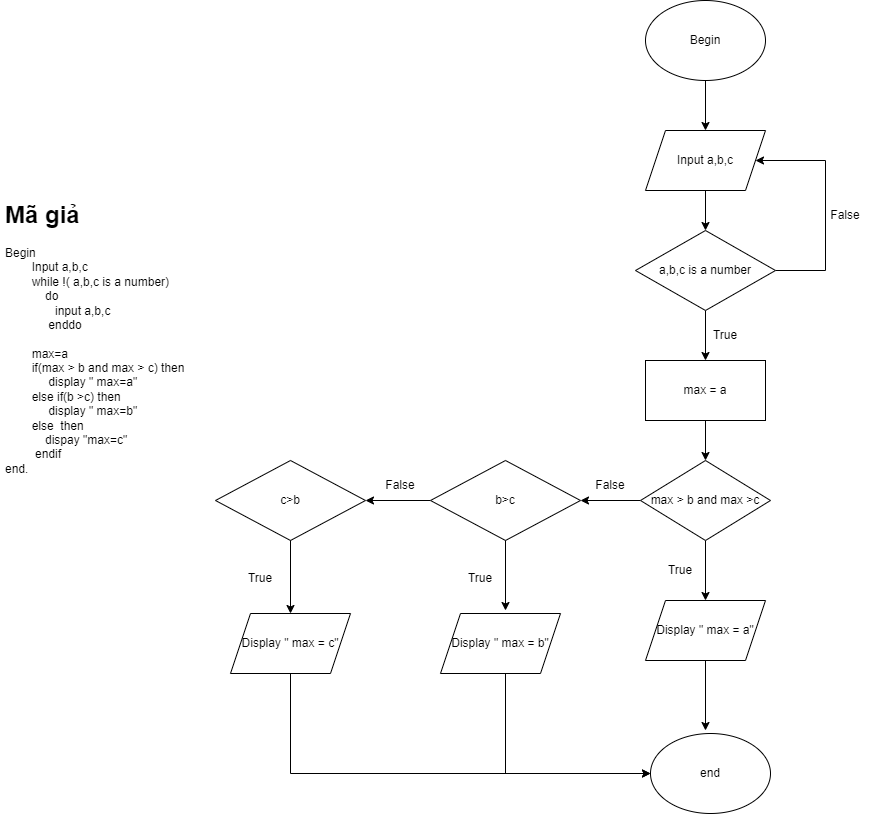

The diagram above was exported from draw.io. Its source (the exported page's mxGraphModel, read from the mxfile embedded in the PNG):
<mxGraphModel dx="1707" dy="484" grid="1" gridSize="10" guides="1" tooltips="1" connect="1" arrows="1" fold="1" page="1" pageScale="1" pageWidth="827" pageHeight="1169" math="0" shadow="0">
  <root>
    <mxCell id="0" />
    <mxCell id="1" parent="0" />
    <mxCell id="VAZiSslqWkIEIIJAdXG1-2" style="edgeStyle=orthogonalEdgeStyle;rounded=0;orthogonalLoop=1;jettySize=auto;html=1;" edge="1" parent="1" source="VAZiSslqWkIEIIJAdXG1-1">
      <mxGeometry relative="1" as="geometry">
        <mxPoint x="400" y="160" as="targetPoint" />
      </mxGeometry>
    </mxCell>
    <mxCell id="VAZiSslqWkIEIIJAdXG1-1" value="Begin" style="ellipse;whiteSpace=wrap;html=1;" vertex="1" parent="1">
      <mxGeometry x="340" y="30" width="120" height="80" as="geometry" />
    </mxCell>
    <mxCell id="VAZiSslqWkIEIIJAdXG1-4" style="edgeStyle=orthogonalEdgeStyle;rounded=0;orthogonalLoop=1;jettySize=auto;html=1;" edge="1" parent="1" source="VAZiSslqWkIEIIJAdXG1-3">
      <mxGeometry relative="1" as="geometry">
        <mxPoint x="400" y="260" as="targetPoint" />
      </mxGeometry>
    </mxCell>
    <mxCell id="VAZiSslqWkIEIIJAdXG1-3" value="Input a,b,c" style="shape=parallelogram;perimeter=parallelogramPerimeter;whiteSpace=wrap;html=1;fixedSize=1;" vertex="1" parent="1">
      <mxGeometry x="340" y="160" width="120" height="60" as="geometry" />
    </mxCell>
    <mxCell id="VAZiSslqWkIEIIJAdXG1-6" style="edgeStyle=orthogonalEdgeStyle;rounded=0;orthogonalLoop=1;jettySize=auto;html=1;exitX=0.5;exitY=1;exitDx=0;exitDy=0;" edge="1" parent="1" source="VAZiSslqWkIEIIJAdXG1-5">
      <mxGeometry relative="1" as="geometry">
        <mxPoint x="400" y="390" as="targetPoint" />
      </mxGeometry>
    </mxCell>
    <mxCell id="VAZiSslqWkIEIIJAdXG1-116" style="edgeStyle=orthogonalEdgeStyle;rounded=0;orthogonalLoop=1;jettySize=auto;html=1;" edge="1" parent="1" source="VAZiSslqWkIEIIJAdXG1-5" target="VAZiSslqWkIEIIJAdXG1-3">
      <mxGeometry relative="1" as="geometry">
        <Array as="points">
          <mxPoint x="520" y="300" />
          <mxPoint x="520" y="190" />
        </Array>
      </mxGeometry>
    </mxCell>
    <mxCell id="VAZiSslqWkIEIIJAdXG1-5" value="a,b,c is a number" style="rhombus;whiteSpace=wrap;html=1;" vertex="1" parent="1">
      <mxGeometry x="330" y="260" width="140" height="80" as="geometry" />
    </mxCell>
    <mxCell id="VAZiSslqWkIEIIJAdXG1-8" style="edgeStyle=orthogonalEdgeStyle;rounded=0;orthogonalLoop=1;jettySize=auto;html=1;exitX=0.5;exitY=1;exitDx=0;exitDy=0;" edge="1" parent="1" source="VAZiSslqWkIEIIJAdXG1-7">
      <mxGeometry relative="1" as="geometry">
        <mxPoint x="400" y="490" as="targetPoint" />
      </mxGeometry>
    </mxCell>
    <mxCell id="VAZiSslqWkIEIIJAdXG1-7" value="max = a" style="rounded=0;whiteSpace=wrap;html=1;" vertex="1" parent="1">
      <mxGeometry x="340" y="390" width="120" height="60" as="geometry" />
    </mxCell>
    <mxCell id="VAZiSslqWkIEIIJAdXG1-74" value="&lt;h1&gt;Mã giả&lt;/h1&gt;&lt;div&gt;Begin&lt;/div&gt;&lt;div&gt;&lt;span style=&quot;white-space: pre;&quot;&gt;&#09;&lt;/span&gt;Input a,b,c&lt;br&gt;&lt;/div&gt;&lt;div&gt;&lt;span style=&quot;white-space: pre;&quot;&gt;&#09;&lt;/span&gt;while !( a,b,c is a number)&amp;nbsp;&lt;/div&gt;&lt;div&gt;&amp;nbsp; &amp;nbsp; &amp;nbsp; &amp;nbsp; &amp;nbsp; &amp;nbsp; do&amp;nbsp;&lt;/div&gt;&lt;div&gt;&amp;nbsp; &amp;nbsp; &amp;nbsp; &amp;nbsp; &amp;nbsp; &amp;nbsp; &amp;nbsp; &amp;nbsp;input a,b,c&lt;/div&gt;&lt;div&gt;&amp;nbsp; &amp;nbsp; &amp;nbsp; &amp;nbsp; &amp;nbsp; &amp;nbsp; &amp;nbsp;enddo&lt;/div&gt;&lt;div&gt;&lt;br&gt;&lt;/div&gt;&lt;div&gt;&lt;span style=&quot;white-space: pre;&quot;&gt;&#09;&lt;/span&gt;max=a&lt;/div&gt;&lt;div&gt;&lt;span style=&quot;white-space: pre;&quot;&gt;&#09;&lt;/span&gt;&lt;span style=&quot;white-space: pre;&quot;&gt;i&lt;/span&gt;f(max &amp;gt; b and max &amp;gt; c) then&amp;nbsp;&lt;/div&gt;&lt;div&gt;&amp;nbsp; &amp;nbsp; &amp;nbsp; &amp;nbsp; &amp;nbsp; &amp;nbsp; &amp;nbsp;display &quot; max=a&quot;&lt;br&gt;&lt;/div&gt;&lt;div&gt;&lt;span style=&quot;white-space: pre;&quot;&gt;&#09;&lt;/span&gt;else if(b &amp;gt;c) then&amp;nbsp;&lt;/div&gt;&lt;div&gt;&amp;nbsp; &amp;nbsp; &amp;nbsp; &amp;nbsp; &amp;nbsp; &amp;nbsp; &amp;nbsp;display &quot; max=b&quot;&lt;br&gt;&lt;/div&gt;&lt;div&gt;&lt;span style=&quot;white-space: pre;&quot;&gt;&#09;&lt;/span&gt;else&amp;nbsp; then&amp;nbsp;&lt;/div&gt;&lt;div&gt;&amp;nbsp; &amp;nbsp; &amp;nbsp; &amp;nbsp; &amp;nbsp; &amp;nbsp; dispay &quot;max=c&quot;&lt;br&gt;&lt;/div&gt;&lt;div&gt;&amp;nbsp; &amp;nbsp; &amp;nbsp; &amp;nbsp; &amp;nbsp;endif&lt;/div&gt;&lt;div&gt;end.&lt;/div&gt;" style="text;html=1;strokeColor=none;fillColor=none;spacing=5;spacingTop=-20;whiteSpace=wrap;overflow=hidden;rounded=0;" vertex="1" parent="1">
      <mxGeometry x="-305" y="225" width="350" height="580" as="geometry" />
    </mxCell>
    <mxCell id="VAZiSslqWkIEIIJAdXG1-104" style="edgeStyle=orthogonalEdgeStyle;rounded=0;orthogonalLoop=1;jettySize=auto;html=1;startArrow=none;" edge="1" parent="1" source="VAZiSslqWkIEIIJAdXG1-78">
      <mxGeometry relative="1" as="geometry">
        <mxPoint x="400" y="630" as="targetPoint" />
      </mxGeometry>
    </mxCell>
    <mxCell id="VAZiSslqWkIEIIJAdXG1-126" value="" style="edgeStyle=orthogonalEdgeStyle;rounded=0;orthogonalLoop=1;jettySize=auto;html=1;" edge="1" parent="1" source="VAZiSslqWkIEIIJAdXG1-77" target="VAZiSslqWkIEIIJAdXG1-79">
      <mxGeometry relative="1" as="geometry" />
    </mxCell>
    <mxCell id="VAZiSslqWkIEIIJAdXG1-77" value="b&amp;gt;c" style="rhombus;whiteSpace=wrap;html=1;" vertex="1" parent="1">
      <mxGeometry x="125" y="490" width="150" height="80" as="geometry" />
    </mxCell>
    <mxCell id="VAZiSslqWkIEIIJAdXG1-87" style="edgeStyle=orthogonalEdgeStyle;rounded=0;orthogonalLoop=1;jettySize=auto;html=1;" edge="1" parent="1">
      <mxGeometry relative="1" as="geometry">
        <mxPoint x="200" y="640" as="targetPoint" />
        <mxPoint x="200" y="570" as="sourcePoint" />
      </mxGeometry>
    </mxCell>
    <mxCell id="VAZiSslqWkIEIIJAdXG1-136" value="" style="edgeStyle=orthogonalEdgeStyle;rounded=0;orthogonalLoop=1;jettySize=auto;html=1;" edge="1" parent="1" source="VAZiSslqWkIEIIJAdXG1-79" target="VAZiSslqWkIEIIJAdXG1-95">
      <mxGeometry relative="1" as="geometry" />
    </mxCell>
    <mxCell id="VAZiSslqWkIEIIJAdXG1-79" value="c&amp;gt;b" style="rhombus;whiteSpace=wrap;html=1;" vertex="1" parent="1">
      <mxGeometry x="-90" y="490" width="150" height="80" as="geometry" />
    </mxCell>
    <mxCell id="VAZiSslqWkIEIIJAdXG1-85" value="False" style="text;html=1;strokeColor=none;fillColor=none;align=center;verticalAlign=middle;whiteSpace=wrap;rounded=0;" vertex="1" parent="1">
      <mxGeometry x="275" y="500" width="60" height="30" as="geometry" />
    </mxCell>
    <mxCell id="VAZiSslqWkIEIIJAdXG1-129" style="edgeStyle=orthogonalEdgeStyle;rounded=0;orthogonalLoop=1;jettySize=auto;html=1;entryX=0;entryY=0.5;entryDx=0;entryDy=0;" edge="1" parent="1" source="VAZiSslqWkIEIIJAdXG1-88" target="VAZiSslqWkIEIIJAdXG1-96">
      <mxGeometry relative="1" as="geometry">
        <Array as="points">
          <mxPoint x="200" y="803" />
        </Array>
      </mxGeometry>
    </mxCell>
    <mxCell id="VAZiSslqWkIEIIJAdXG1-88" value="Display &quot; max = b&quot;" style="shape=parallelogram;perimeter=parallelogramPerimeter;whiteSpace=wrap;html=1;fixedSize=1;" vertex="1" parent="1">
      <mxGeometry x="135" y="643" width="120" height="60" as="geometry" />
    </mxCell>
    <mxCell id="VAZiSslqWkIEIIJAdXG1-106" style="edgeStyle=orthogonalEdgeStyle;rounded=0;orthogonalLoop=1;jettySize=auto;html=1;" edge="1" parent="1" source="VAZiSslqWkIEIIJAdXG1-90">
      <mxGeometry relative="1" as="geometry">
        <mxPoint x="400" y="760" as="targetPoint" />
      </mxGeometry>
    </mxCell>
    <mxCell id="VAZiSslqWkIEIIJAdXG1-90" value="Display &quot; max = a&quot;" style="shape=parallelogram;perimeter=parallelogramPerimeter;whiteSpace=wrap;html=1;fixedSize=1;" vertex="1" parent="1">
      <mxGeometry x="340" y="630" width="120" height="60" as="geometry" />
    </mxCell>
    <mxCell id="VAZiSslqWkIEIIJAdXG1-138" style="edgeStyle=orthogonalEdgeStyle;rounded=0;orthogonalLoop=1;jettySize=auto;html=1;entryX=0;entryY=0.5;entryDx=0;entryDy=0;" edge="1" parent="1" source="VAZiSslqWkIEIIJAdXG1-95" target="VAZiSslqWkIEIIJAdXG1-96">
      <mxGeometry relative="1" as="geometry">
        <Array as="points">
          <mxPoint x="-15" y="803" />
        </Array>
      </mxGeometry>
    </mxCell>
    <mxCell id="VAZiSslqWkIEIIJAdXG1-95" value="Display &quot; max = c&quot;" style="shape=parallelogram;perimeter=parallelogramPerimeter;whiteSpace=wrap;html=1;fixedSize=1;" vertex="1" parent="1">
      <mxGeometry x="-75" y="643" width="120" height="60" as="geometry" />
    </mxCell>
    <mxCell id="VAZiSslqWkIEIIJAdXG1-96" value="end" style="ellipse;whiteSpace=wrap;html=1;" vertex="1" parent="1">
      <mxGeometry x="345" y="763" width="120" height="80" as="geometry" />
    </mxCell>
    <mxCell id="VAZiSslqWkIEIIJAdXG1-100" value="True" style="text;html=1;strokeColor=none;fillColor=none;align=center;verticalAlign=middle;whiteSpace=wrap;rounded=0;" vertex="1" parent="1">
      <mxGeometry x="145" y="593" width="60" height="30" as="geometry" />
    </mxCell>
    <mxCell id="VAZiSslqWkIEIIJAdXG1-107" value="True" style="text;html=1;strokeColor=none;fillColor=none;align=center;verticalAlign=middle;whiteSpace=wrap;rounded=0;" vertex="1" parent="1">
      <mxGeometry x="345" y="585" width="60" height="30" as="geometry" />
    </mxCell>
    <mxCell id="VAZiSslqWkIEIIJAdXG1-117" value="False" style="text;html=1;strokeColor=none;fillColor=none;align=center;verticalAlign=middle;whiteSpace=wrap;rounded=0;" vertex="1" parent="1">
      <mxGeometry x="510" y="230" width="60" height="30" as="geometry" />
    </mxCell>
    <mxCell id="VAZiSslqWkIEIIJAdXG1-118" value="True" style="text;html=1;strokeColor=none;fillColor=none;align=center;verticalAlign=middle;whiteSpace=wrap;rounded=0;" vertex="1" parent="1">
      <mxGeometry x="390" y="350" width="60" height="30" as="geometry" />
    </mxCell>
    <mxCell id="VAZiSslqWkIEIIJAdXG1-120" style="edgeStyle=orthogonalEdgeStyle;rounded=0;orthogonalLoop=1;jettySize=auto;html=1;entryX=1;entryY=0.5;entryDx=0;entryDy=0;" edge="1" parent="1" source="VAZiSslqWkIEIIJAdXG1-78" target="VAZiSslqWkIEIIJAdXG1-77">
      <mxGeometry relative="1" as="geometry" />
    </mxCell>
    <mxCell id="VAZiSslqWkIEIIJAdXG1-78" value="max &amp;gt; b and max &amp;gt;c" style="rhombus;whiteSpace=wrap;html=1;" vertex="1" parent="1">
      <mxGeometry x="335" y="490" width="130" height="80" as="geometry" />
    </mxCell>
    <mxCell id="VAZiSslqWkIEIIJAdXG1-128" value="False" style="text;html=1;strokeColor=none;fillColor=none;align=center;verticalAlign=middle;whiteSpace=wrap;rounded=0;" vertex="1" parent="1">
      <mxGeometry x="65" y="500" width="60" height="30" as="geometry" />
    </mxCell>
    <mxCell id="VAZiSslqWkIEIIJAdXG1-139" value="True" style="text;html=1;strokeColor=none;fillColor=none;align=center;verticalAlign=middle;whiteSpace=wrap;rounded=0;" vertex="1" parent="1">
      <mxGeometry x="-75" y="593" width="60" height="30" as="geometry" />
    </mxCell>
  </root>
</mxGraphModel>